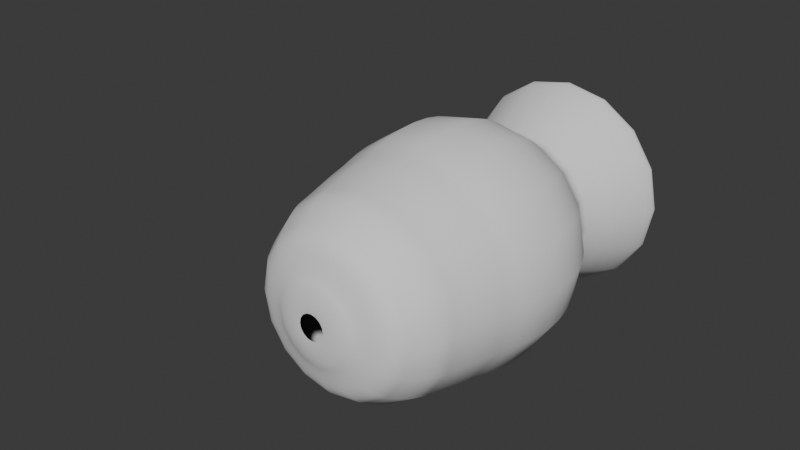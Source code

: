 # Source: Vase.blend  (saved by Blender 4.0.36; exported with 4.5.12 LTS)
import bpy
from mathutils import Matrix  # noqa: F401  (used for matrix-valued properties, if any)

bpy.ops.wm.read_factory_settings(use_empty=True)
scene = bpy.context.scene
scene.name = 'Scene'

# ---- collections
col_collection = bpy.data.collections.new('Collection'); scene.collection.children.link(col_collection)

# ---- world
world_world = bpy.data.worlds.new('World'); scene.world = world_world
world_world.use_nodes = True; world_world.node_tree.nodes.clear()
_N = world_world.node_tree.nodes; _L = world_world.node_tree.links
n0 = _N.new('ShaderNodeOutputWorld'); n0.name = 'World Output'; n0.location = (300, 300)
n1 = _N.new('ShaderNodeBackground'); n1.name = 'Background'; n1.location = (10, 300)
n1.inputs[0].default_value = (0.05088, 0.05088, 0.05088, 1.0)
_L.new(n1.outputs[0], n0.inputs[0])
n0.is_active_output = True
world_world.color = (0.05088, 0.05088, 0.05088)
world_world.use_sun_shadow = False
world_world.sun_shadow_jitter_overblur = 0.0

# ---- curves / text
cu_beziercurve = bpy.data.curves.new('BezierCurve', 'CURVE')
cu_beziercurve.dimensions = '3D'
_sp = cu_beziercurve.splines.new('BEZIER'); _sp.bezier_points.add(9)
_sp.bezier_points.foreach_set('co', [-0.9182, 0.1417, 0.0, -0.8664, 0.4507, 0.0, -0.7684, 0.7272, 0.0, -0.6223, 0.8913, 0.0, -0.2226, 1.078, 0.0, 0.3774, 1.204, 0.0, 0.8819, 1.3, 0.0, 2.32, 0.8627, 0.0, 3.186, 1.034, 0.0, 2.879, 0.09231, 0.0])
_sp.bezier_points.foreach_set('handle_left', [-0.9125, 0.03977, 0.0, -0.9019, 0.3697, 0.0, -0.8061, 0.6461, 0.0, -0.6799, 0.8562, 0.0, -0.3795, 1.051, 0.0, 0.1812, 1.169, 0.0, 0.6337, 1.27, 0.0, 2.087, 0.774, 0.0, 3.258, 1.273, 0.0, 2.897, 0.2475, 0.0])
_sp.bezier_points.foreach_set('handle_right', [-0.924, 0.2436, 0.0, -0.8309, 0.5316, 0.0, -0.7306, 0.8084, 0.0, -0.5071, 0.9614, 0.0, -0.06567, 1.106, 0.0, 0.5735, 1.238, 0.0, 1.875, 1.42, 0.0, 3.255, 1.217, 0.0, 3.043, 0.5553, 0.0, 2.862, -0.06285, 0.0])
for _p, _l, _r in zip(_sp.bezier_points, ['ALIGNED', 'ALIGNED', 'ALIGNED', 'ALIGNED', 'ALIGNED', 'ALIGNED', 'ALIGNED', 'ALIGNED', 'ALIGNED', 'ALIGNED'], ['ALIGNED', 'ALIGNED', 'ALIGNED', 'ALIGNED', 'ALIGNED', 'ALIGNED', 'ALIGNED', 'ALIGNED', 'ALIGNED', 'ALIGNED']): _p.handle_left_type = _l; _p.handle_right_type = _r
_sp.order_u = 0
_sp.order_v = 0
cu_beziercurve.use_path = True
cu_beziercurve.fill_mode = 'FULL'

# ---- objects
ob_beziercurve = bpy.data.objects.new('BezierCurve', cu_beziercurve)
ob_empty = bpy.data.objects.new('Empty', None)
ob_empty_001 = bpy.data.objects.new('Empty.001', None)

# ---- transforms, parenting, visibility, modifiers, constraints
ob_beziercurve.location = (0.008754, 2.075, 0.0)
ob_beziercurve.rotation_euler = (0.0, -0.0, 1.565)
_m = ob_beziercurve.modifiers.new('Screw', 'SCREW')
_m.axis = 'X'
ob_empty.location = (-0.3268, 5.054, 0.0)
ob_empty.empty_display_type = 'IMAGE'
ob_empty.empty_display_size = 6.813
ob_empty.empty_image_offset = (-0.3669, -0.6331)
ob_empty_001.location = (3.769, 3.047, 0.0)
ob_empty_001.rotation_euler = (0.0, -0.0, 0.0005881)
ob_empty_001.empty_display_type = 'IMAGE'
ob_empty_001.empty_display_size = 3.508
ob_empty_001.empty_image_offset = (-0.4953, -0.2998)

# ---- collection membership
col_collection.objects.link(ob_beziercurve)
col_collection.objects.link(ob_empty)
col_collection.objects.link(ob_empty_001)

# ---- scene / render settings (as saved in the file)
scene.frame_start = 1; scene.frame_end = 250; scene.frame_set(1)
scene.render.engine = 'BLENDER_EEVEE_NEXT'
scene.cycles.sampling_pattern = 'TABULATED_SOBOL'
bpy.context.view_layer.update()

# ---- added for rendering (the .blend has no active camera and no usable light): camera, sun
cam_auto = bpy.data.cameras.new('AutoCamera')
cam_auto.lens = 50.0
cam_auto.sensor_width = 36.0
cam_auto.clip_end = 1000.0
ob_auto_camera = bpy.data.objects.new('AutoCamera', cam_auto)
scene.collection.objects.link(ob_auto_camera)
ob_auto_camera.location = (5.99348, -4.79597, 5.33925)
ob_auto_camera.rotation_euler = (1.09748, -7.21219e-08, 0.694738)
scene.camera = ob_auto_camera
light_auto_sun = bpy.data.lights.new('AutoSun', 'SUN')
light_auto_sun.energy = 3.0
light_auto_sun.angle = 0.0523599
ob_auto_sun = bpy.data.objects.new('AutoSun', light_auto_sun)
scene.collection.objects.link(ob_auto_sun)
ob_auto_sun.rotation_euler = (0.872665, 0.174533, 0.523599)
bpy.context.view_layer.update()

